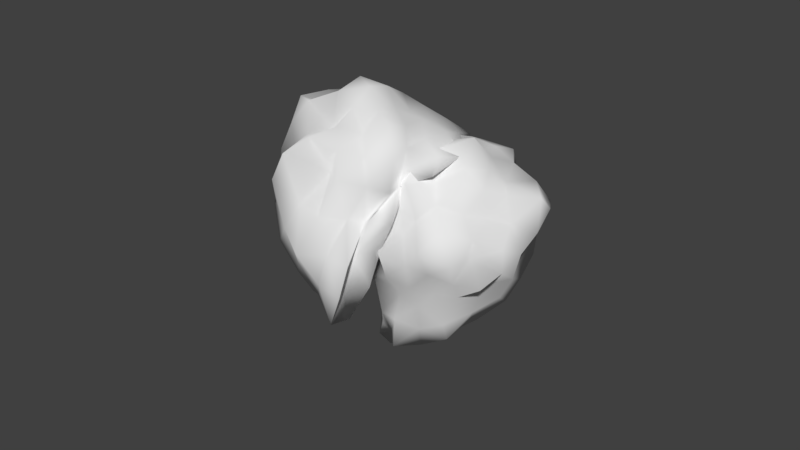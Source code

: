 # Source: ParB02.blend  (saved by Blender 2.79.0; exported with 4.5.12 LTS)
import bpy
from mathutils import Matrix  # noqa: F401  (used for matrix-valued properties, if any)

bpy.ops.wm.read_factory_settings(use_empty=True)
scene = bpy.context.scene
scene.name = 'Scene'

# ---- collections
col_collection_1 = bpy.data.collections.new('Collection 1'); scene.collection.children.link(col_collection_1)

# ---- world
world_world = bpy.data.worlds.new('World'); scene.world = world_world
world_world.color = (0.05088, 0.05088, 0.05088)
world_world.use_sun_shadow = False
world_world.sun_shadow_jitter_overblur = 0.0
world_world.cycles.sampling_method = 'MANUAL'

# ---- meshes
me_icosphere_001 = bpy.data.meshes.new('Icosphere.001')
me_icosphere_001.from_pydata([(-2.67, 1.811, -20.47), (-3.572, -7.769, -4.701), (-7.825, -13.96, -10.72), (-18.98, 1.361, -5.81), (-8.681, 16.09, -4.634), (8.201, 10.31, -4.48), (0.6856, -13.65, 10.97), (-15.31, -6.939, 10.18), (-17.94, 11.55, 11.79), (0.8175, 15.84, 10.73), (9.909, 1.519, 10.6), (-3.892, 1.348, 19.1), (-5.401, -7.342, -22.0), (-1.48, -4.143, -18.0), (-6.672, -11.36, -8.963), (3.735, 1.117, -4.821), (0.87, 6.076, -10.14), (-11.42, 1.239, -16.27), (-15.19, -7.591, -11.97), (-6.662, 10.69, -12.81), (-15.36, 9.675, -5.694), (0.08029, 13.68, -4.918), (3.566, -3.008, 6.141), (10.58, 6.56, 3.531), (-5.069, -14.24, 2.872), (-2.037, -11.79, 5.614), (-21.95, -4.528, 3.067), (-13.75, -12.48, 2.172), (-13.93, 15.17, 3.108), (-20.12, 6.621, 3.108), (5.369, 14.16, 3.117), (-3.892, 17.67, 3.108), (8.017, -8.051, 12.69), (-8.858, -13.89, 13.0), (-19.34, 1.348, 12.66), (-8.189, 14.57, 11.7), (7.142, 9.389, 11.57), (-1.475, -6.141, 15.86), (4.954, 1.349, 17.42), (-11.41, -4.115, 18.15), (-10.93, 6.46, 17.18), (-0.8483, 10.72, 19.04), (-5.003, -3.237, -18.26), (-1.434, -6.709, -11.14), (-7.608, -10.82, -9.161), (-2.022, -1.71, -4.072), (5.134, 8.393, -7.918), (-7.683, 1.837, -18.84), (-17.32, -3.028, -8.97), (-4.818, 5.536, -15.53), (-11.02, 11.34, -4.141), (3.83, 12.11, -4.656), (1.562, -6.66, -0.2983), (9.203, 4.204, 7.208), (-6.427, -10.63, -3.034), (0.8888, -13.83, 7.473), (-21.65, -1.599, -1.852), (-14.9, -9.957, 6.426), (-11.47, 15.91, -0.8162), (-17.57, 8.167, 6.761), (5.55, 11.34, -0.1409), (-1.785, 15.46, 6.517), (5.184, -11.96, 12.08), (-11.25, -8.591, 10.4), (-19.79, 6.657, 12.93), (-3.777, 15.45, 11.38), (9.424, 5.615, 11.47), (-0.807, -8.812, 12.93), (0.4108, 1.348, 18.25), (-13.43, -5.581, 13.88), (-14.82, 9.29, 15.46), (-0.3263, 12.32, 13.65), (-6.661, -11.3, -16.6), (-2.547, -1.269, -18.58), (-2.277, -10.39, -7.25), (5.945, 5.634, -4.663), (-0.4696, 3.897, -15.3), (-16.29, 1.506, -11.85), (-10.6, -9.542, -10.65), (-7.22, 11.78, -7.295), (-18.36, 6.038, -6.369), (-4.006, 15.4, -5.132), (8.187, -1.51, 7.926), (9.27, 8.374, -0.3421), (-3.505, -11.54, 6.769), (-3.196, -9.771, 0.5743), (-18.88, -6.14, 7.072), (-9.546, -10.7, -3.672), (-16.12, 13.79, 7.277), (-17.23, 3.58, -0.7847), (2.925, 14.44, 6.635), (-5.861, 14.53, -0.07785), (6.718, -1.935, 11.27), (-3.98, -11.4, 10.65), (-14.53, -2.205, 9.688), (-14.04, 15.08, 13.12), (3.318, 11.44, 10.38), (-2.711, -2.286, 16.56), (10.29, 1.247, 16.22), (-7.615, -1.357, 19.31), (-7.51, 3.977, 18.85), (-2.739, 4.896, 16.24), (1.767, 5.459, 17.12), (7.101, 5.893, 15.6), (3.824, 10.38, 15.59), (-6.012, 7.872, 16.87), (-4.746, 12.45, 14.79), (-9.303, 10.08, 13.85), (-12.12, 1.348, 19.4), (-13.28, 3.672, 13.18), (-15.61, -1.455, 15.79), (-5.862, -4.715, 15.98), (-9.735, -8.149, 14.8), (-4.653, -8.969, 13.92), (1.428, -2.517, 16.39), (2.908, -7.237, 15.1), (6.573, -3.234, 15.73), (8.954, 7.958, 7.604), (7.661, 10.23, 3.256), (9.278, 14.54, 8.344), (-5.768, 14.66, 7.004), (-9.257, 17.86, 3.149), (-10.72, 14.28, 7.326), (-20.38, 4.137, 7.896), (-18.22, 1.351, 3.033), (-18.16, -1.127, 7.26), (-10.88, -12.12, 7.025), (-8.636, -12.37, 2.421), (-7.046, -16.29, 8.042), (1.056, -8.342, 9.653), (2.537, -8.655, 4.875), (5.887, -5.575, 8.801), (1.262, 17.21, 3.088), (4.163, 16.72, -1.87), (-1.225, 19.18, -2.038), (-15.84, 10.03, 3.148), (-15.09, 12.81, -1.502), (-18.44, 8.564, -1.556), (-13.43, -5.604, 2.76), (-16.55, -5.19, -4.054), (-14.28, -9.987, -4.744), (-3.755, -13.35, 4.293), (-6.537, -12.2, -2.691), (-2.593, -12.64, -2.259), (8.03, 1.301, 4.414), (6.156, -2.877, -0.7295), (7.888, 3.572, -0.981), (1.281, 10.5, -8.298), (-2.186, 7.863, -11.36), (-3.101, 11.61, -8.0), (-11.31, 10.24, -9.277), (-9.807, 6.851, -15.73), (-13.39, 5.425, -11.0), (-13.04, -2.879, -14.06), (-8.054, -2.951, -18.26), (-9.503, -6.831, -16.14), (5.313, 3.063, -9.121), (0.4161, -1.194, -11.13), (1.196, 1.173, -15.17), (-6.187, -8.999, -15.1), (-2.235, -6.091, -20.43), (-1.658, -9.224, -13.71), (8.277, -2.508, -23.77), (9.179, 7.071, -7.991), (13.43, 13.27, -14.01), (24.59, -2.059, -9.101), (14.29, -16.79, -7.925), (-2.593, -11.01, -7.771), (4.921, 12.95, 7.682), (20.92, 6.242, 6.887), (23.54, -12.25, 8.496), (4.789, -16.54, 7.437), (-4.302, -2.217, 7.309), (9.499, -2.046, 15.81), (11.01, 6.645, -25.3), (7.087, 3.446, -21.29), (12.28, 10.66, -12.25), (1.872, -1.815, -8.112), (4.737, -6.774, -13.43), (17.03, -1.937, -19.56), (20.8, 6.893, -15.27), (12.27, -11.39, -16.11), (20.97, -10.37, -8.985), (5.527, -14.38, -8.209), (2.041, 2.31, 2.85), (-4.974, -7.258, 0.2403), (10.68, 13.54, -0.4185), (7.644, 11.09, 2.323), (27.56, 3.83, -0.2243), (19.36, 11.79, -1.118), (19.54, -15.87, -0.1832), (25.73, -7.319, -0.1829), (0.2379, -14.86, -0.1736), (9.499, -18.37, -0.1832), (-2.41, 7.353, 9.395), (14.46, 13.19, 9.709), (24.95, -2.045, 9.366), (13.8, -15.27, 8.412), (-1.535, -10.09, 8.278), (7.082, 5.443, 12.57), (0.6533, -2.047, 14.13), (17.02, 3.417, 14.86), (16.53, -7.158, 13.89), (6.455, -11.41, 15.75), (10.61, 2.54, -21.55), (7.041, 6.011, -14.43), (13.22, 10.12, -12.45), (7.629, 1.012, -7.363), (0.4726, -9.09, -11.21), (13.29, -2.535, -22.13), (22.93, 2.33, -12.26), (10.43, -6.234, -18.82), (16.63, -12.04, -7.432), (1.777, -12.81, -7.947), (4.045, 5.962, -3.589), (-3.596, -4.901, 3.917), (12.03, 9.93, -6.325), (4.718, 13.13, 4.182), (27.25, 0.9009, -5.143), (20.51, 9.259, 3.135), (17.08, -16.61, -4.107), (23.18, -8.865, 3.47), (0.05712, -12.03, -3.432), (7.392, -16.15, 3.226), (0.4227, 11.26, 8.787), (16.85, 7.893, 7.112), (25.39, -7.354, 9.641), (9.384, -16.15, 8.085), (-3.817, -6.313, 8.181), (6.414, 8.114, 9.643), (5.196, -2.046, 14.96), (19.04, 4.883, 10.59), (20.43, -9.988, 12.16), (5.933, -13.02, 10.36), (12.27, 10.6, -19.89), (8.154, 0.5713, -21.87), (7.884, 9.694, -10.54), (-0.3384, -6.331, -7.954), (6.077, -4.595, -18.59), (21.9, -2.204, -15.14), (16.21, 8.844, -13.94), (12.83, -12.48, -10.59), (23.97, -6.736, -9.66), (9.613, -16.1, -8.423), (-2.58, 0.8126, 4.636), (-3.663, -9.072, -3.633), (9.112, 10.84, 3.478), (8.803, 9.073, -2.717), (24.49, 5.442, 3.781), (15.15, 9.999, -6.963), (21.73, -14.49, 3.986), (22.83, -4.278, -4.076), (2.682, -15.14, 3.344), (11.47, -15.23, -3.369), (-1.111, 1.237, 7.982), (9.587, 10.71, 7.361), (20.13, 1.507, 6.397), (19.65, -15.78, 9.828), (2.289, -12.14, 7.089), (8.318, 1.588, 13.27), (-4.687, -1.945, 12.93), (13.22, 0.6588, 16.02), (13.12, -4.675, 15.56), (8.346, -5.593, 12.95), (3.84, -6.157, 13.83), (-1.494, -6.591, 12.31), (1.783, -11.07, 12.3), (11.62, -8.57, 13.58), (10.35, -13.15, 11.49), (14.91, -10.78, 10.55), (17.72, -2.046, 16.11), (18.88, -4.37, 9.89), (21.22, 0.7576, 12.5), (11.47, 4.017, 12.69), (15.34, 7.451, 11.51), (10.26, 8.271, 10.63), (4.179, 1.819, 13.1), (2.699, 6.539, 11.81), (-0.9662, 2.536, 12.43), (-3.347, -8.656, 4.313), (-2.054, -10.93, -0.03495), (-3.671, -15.23, 5.053), (11.37, -15.35, 3.713), (14.86, -18.56, -0.1423), (16.32, -14.98, 4.035), (25.99, -4.835, 4.605), (23.82, -2.048, -0.2578), (23.77, 0.4288, 3.969), (16.48, 11.42, 3.734), (14.24, 11.68, -0.87), (12.65, 15.59, 4.751), (4.551, 7.644, 6.362), (3.07, 7.957, 1.584), (-0.2801, 4.877, 5.51), (4.345, -17.91, -0.2027), (1.444, -17.42, -5.161), (6.832, -19.88, -5.329), (21.45, -10.73, -0.1429), (20.7, -13.51, -4.793), (24.05, -9.262, -4.847), (19.04, 4.906, -0.5314), (22.15, 4.492, -7.345), (19.89, 9.29, -8.035), (9.362, 12.65, 1.002), (12.14, 11.5, -5.982), (8.2, 11.94, -5.55), (-2.423, -1.999, 1.123), (-0.5494, 2.179, -4.02), (-2.281, -4.27, -4.272), (4.326, -11.19, -11.59), (7.793, -8.561, -14.65), (8.708, -12.3, -11.29), (16.92, -10.93, -12.57), (15.41, -7.549, -19.02), (19.0, -6.123, -14.29), (18.65, 2.181, -17.35), (13.66, 2.253, -21.55), (15.11, 6.133, -19.43), (0.2942, -3.761, -12.41), (5.191, 0.4962, -14.42), (4.411, -1.871, -18.46), (11.79, 8.301, -18.39), (7.842, 5.393, -23.72), (7.265, 8.526, -17.0)], [], [(0, 73, 42), (1, 43, 45), (0, 42, 47), (0, 47, 49), (0, 49, 76), (1, 45, 52), (2, 44, 54), (3, 48, 56), (4, 50, 58), (5, 51, 60), (1, 52, 85), (2, 54, 87), (3, 56, 89), (4, 58, 91), (5, 60, 83), (6, 62, 67), (7, 63, 69), (8, 64, 70), (9, 65, 71), (10, 66, 98), (38, 102, 68), (38, 103, 102), (36, 96, 104), (41, 105, 101), (41, 106, 105), (35, 95, 107), (40, 108, 100), (40, 109, 108), (34, 94, 110), (39, 111, 99), (39, 112, 111), (33, 93, 113), (37, 114, 97), (37, 115, 114), (32, 92, 116), (23, 117, 53), (23, 118, 117), (30, 90, 119), (31, 120, 61), (31, 121, 120), (28, 88, 122), (29, 123, 59), (29, 124, 123), (26, 86, 125), (27, 126, 57), (27, 127, 126), (24, 84, 128), (25, 129, 55), (25, 130, 129), (22, 82, 131), (30, 132, 90), (30, 133, 132), (21, 81, 134), (28, 135, 88), (28, 136, 135), (20, 80, 137), (26, 138, 86), (26, 139, 138), (18, 78, 140), (24, 141, 84), (24, 142, 141), (14, 74, 143), (22, 144, 82), (22, 145, 144), (15, 75, 146), (16, 147, 46), (16, 148, 147), (19, 79, 149), (19, 150, 79), (19, 151, 150), (17, 77, 152), (17, 153, 77), (17, 154, 153), (12, 72, 155), (15, 156, 75), (15, 157, 156), (13, 73, 158), (12, 159, 72), (12, 160, 159), (13, 43, 161), (161, 74, 14), (161, 43, 74), (43, 1, 74), (159, 161, 14), (159, 160, 161), (160, 13, 161), (72, 44, 2), (72, 159, 44), (159, 14, 44), (158, 76, 16), (158, 73, 76), (73, 0, 76), (156, 158, 16), (156, 157, 158), (157, 13, 158), (75, 46, 5), (75, 156, 46), (156, 16, 46), (155, 78, 18), (155, 72, 78), (72, 2, 78), (153, 155, 18), (153, 154, 155), (154, 12, 155), (77, 48, 3), (77, 153, 48), (153, 18, 48), (152, 80, 20), (152, 77, 80), (77, 3, 80), (150, 152, 20), (150, 151, 152), (151, 17, 152), (79, 50, 4), (79, 150, 50), (150, 20, 50), (149, 81, 21), (149, 79, 81), (79, 4, 81), (147, 149, 21), (147, 148, 149), (148, 19, 149), (46, 51, 5), (46, 147, 51), (147, 21, 51), (146, 83, 23), (146, 75, 83), (75, 5, 83), (144, 146, 23), (144, 145, 146), (145, 15, 146), (82, 53, 10), (82, 144, 53), (144, 23, 53), (143, 85, 25), (143, 74, 85), (74, 1, 85), (141, 143, 25), (141, 142, 143), (142, 14, 143), (84, 55, 6), (84, 141, 55), (141, 25, 55), (140, 87, 27), (140, 78, 87), (78, 2, 87), (138, 140, 27), (138, 139, 140), (139, 18, 140), (86, 57, 7), (86, 138, 57), (138, 27, 57), (137, 89, 29), (137, 80, 89), (80, 3, 89), (135, 137, 29), (135, 136, 137), (136, 20, 137), (88, 59, 8), (88, 135, 59), (135, 29, 59), (134, 91, 31), (134, 81, 91), (81, 4, 91), (132, 134, 31), (132, 133, 134), (133, 21, 134), (90, 61, 9), (90, 132, 61), (132, 31, 61), (131, 92, 32), (131, 82, 92), (82, 10, 92), (129, 131, 32), (129, 130, 131), (130, 22, 131), (55, 62, 6), (55, 129, 62), (129, 32, 62), (128, 93, 33), (128, 84, 93), (84, 6, 93), (126, 128, 33), (126, 127, 128), (127, 24, 128), (57, 63, 7), (57, 126, 63), (126, 33, 63), (125, 94, 34), (125, 86, 94), (86, 7, 94), (123, 125, 34), (123, 124, 125), (124, 26, 125), (59, 64, 8), (59, 123, 64), (123, 34, 64), (122, 95, 35), (122, 88, 95), (88, 8, 95), (120, 122, 35), (120, 121, 122), (121, 28, 122), (61, 65, 9), (61, 120, 65), (120, 35, 65), (119, 96, 36), (119, 90, 96), (90, 9, 96), (117, 119, 36), (117, 118, 119), (118, 30, 119), (53, 66, 10), (53, 117, 66), (117, 36, 66), (116, 98, 38), (116, 92, 98), (92, 10, 98), (114, 116, 38), (114, 115, 116), (115, 32, 116), (97, 68, 11), (97, 114, 68), (114, 38, 68), (113, 67, 37), (113, 93, 67), (93, 6, 67), (111, 113, 37), (111, 112, 113), (112, 33, 113), (99, 97, 11), (99, 111, 97), (111, 37, 97), (110, 69, 39), (110, 94, 69), (94, 7, 69), (108, 110, 39), (108, 109, 110), (109, 34, 110), (100, 99, 11), (100, 108, 99), (108, 39, 99), (107, 70, 40), (107, 95, 70), (95, 8, 70), (105, 107, 40), (105, 106, 107), (106, 35, 107), (101, 100, 11), (101, 105, 100), (105, 40, 100), (104, 71, 41), (104, 96, 71), (96, 9, 71), (102, 104, 41), (102, 103, 104), (103, 36, 104), (68, 101, 11), (68, 102, 101), (102, 41, 101), (98, 103, 38), (98, 66, 103), (66, 36, 103), (71, 106, 41), (71, 65, 106), (65, 35, 106), (70, 109, 40), (70, 64, 109), (64, 34, 109), (69, 112, 39), (69, 63, 112), (63, 33, 112), (67, 115, 37), (67, 62, 115), (62, 32, 115), (83, 118, 23), (83, 60, 118), (60, 30, 118), (91, 121, 31), (91, 58, 121), (58, 28, 121), (89, 124, 29), (89, 56, 124), (56, 26, 124), (87, 127, 27), (87, 54, 127), (54, 24, 127), (85, 130, 25), (85, 52, 130), (52, 22, 130), (60, 133, 30), (60, 51, 133), (51, 21, 133), (58, 136, 28), (58, 50, 136), (50, 20, 136), (56, 139, 26), (56, 48, 139), (48, 18, 139), (54, 142, 24), (54, 44, 142), (44, 14, 142), (52, 145, 22), (52, 45, 145), (45, 15, 145), (76, 148, 16), (76, 49, 148), (49, 19, 148), (49, 151, 19), (49, 47, 151), (47, 17, 151), (47, 154, 17), (47, 42, 154), (42, 12, 154), (45, 157, 15), (45, 43, 157), (43, 13, 157), (42, 160, 12), (42, 73, 160), (73, 13, 160), (162, 235, 204), (163, 205, 207), (162, 204, 209), (162, 209, 211), (162, 211, 238), (163, 207, 214), (164, 206, 216), (165, 210, 218), (166, 212, 220), (167, 213, 222), (163, 214, 247), (164, 216, 249), (165, 218, 251), (166, 220, 253), (167, 222, 245), (168, 224, 229), (169, 225, 231), (170, 226, 232), (171, 227, 233), (172, 228, 260), (200, 264, 230), (200, 265, 264), (198, 258, 266), (203, 267, 263), (203, 268, 267), (197, 257, 269), (202, 270, 262), (202, 271, 270), (196, 256, 272), (201, 273, 261), (201, 274, 273), (195, 255, 275), (199, 276, 259), (199, 277, 276), (194, 254, 278), (185, 279, 215), (185, 280, 279), (192, 252, 281), (193, 282, 223), (193, 283, 282), (190, 250, 284), (191, 285, 221), (191, 286, 285), (188, 248, 287), (189, 288, 219), (189, 289, 288), (186, 246, 290), (187, 291, 217), (187, 292, 291), (184, 244, 293), (192, 294, 252), (192, 295, 294), (183, 243, 296), (190, 297, 250), (190, 298, 297), (182, 242, 299), (188, 300, 248), (188, 301, 300), (180, 240, 302), (186, 303, 246), (186, 304, 303), (176, 236, 305), (184, 306, 244), (184, 307, 306), (177, 237, 308), (178, 309, 208), (178, 310, 309), (181, 241, 311), (181, 312, 241), (181, 313, 312), (179, 239, 314), (179, 315, 239), (179, 316, 315), (174, 234, 317), (177, 318, 237), (177, 319, 318), (175, 235, 320), (174, 321, 234), (174, 322, 321), (175, 205, 323), (323, 236, 176), (323, 205, 236), (205, 163, 236), (321, 323, 176), (321, 322, 323), (322, 175, 323), (234, 206, 164), (234, 321, 206), (321, 176, 206), (320, 238, 178), (320, 235, 238), (235, 162, 238), (318, 320, 178), (318, 319, 320), (319, 175, 320), (237, 208, 167), (237, 318, 208), (318, 178, 208), (317, 240, 180), (317, 234, 240), (234, 164, 240), (315, 317, 180), (315, 316, 317), (316, 174, 317), (239, 210, 165), (239, 315, 210), (315, 180, 210), (314, 242, 182), (314, 239, 242), (239, 165, 242), (312, 314, 182), (312, 313, 314), (313, 179, 314), (241, 212, 166), (241, 312, 212), (312, 182, 212), (311, 243, 183), (311, 241, 243), (241, 166, 243), (309, 311, 183), (309, 310, 311), (310, 181, 311), (208, 213, 167), (208, 309, 213), (309, 183, 213), (308, 245, 185), (308, 237, 245), (237, 167, 245), (306, 308, 185), (306, 307, 308), (307, 177, 308), (244, 215, 172), (244, 306, 215), (306, 185, 215), (305, 247, 187), (305, 236, 247), (236, 163, 247), (303, 305, 187), (303, 304, 305), (304, 176, 305), (246, 217, 168), (246, 303, 217), (303, 187, 217), (302, 249, 189), (302, 240, 249), (240, 164, 249), (300, 302, 189), (300, 301, 302), (301, 180, 302), (248, 219, 169), (248, 300, 219), (300, 189, 219), (299, 251, 191), (299, 242, 251), (242, 165, 251), (297, 299, 191), (297, 298, 299), (298, 182, 299), (250, 221, 170), (250, 297, 221), (297, 191, 221), (296, 253, 193), (296, 243, 253), (243, 166, 253), (294, 296, 193), (294, 295, 296), (295, 183, 296), (252, 223, 171), (252, 294, 223), (294, 193, 223), (293, 254, 194), (293, 244, 254), (244, 172, 254), (291, 293, 194), (291, 292, 293), (292, 184, 293), (217, 224, 168), (217, 291, 224), (291, 194, 224), (290, 255, 195), (290, 246, 255), (246, 168, 255), (288, 290, 195), (288, 289, 290), (289, 186, 290), (219, 225, 169), (219, 288, 225), (288, 195, 225), (287, 256, 196), (287, 248, 256), (248, 169, 256), (285, 287, 196), (285, 286, 287), (286, 188, 287), (221, 226, 170), (221, 285, 226), (285, 196, 226), (284, 257, 197), (284, 250, 257), (250, 170, 257), (282, 284, 197), (282, 283, 284), (283, 190, 284), (223, 227, 171), (223, 282, 227), (282, 197, 227), (281, 258, 198), (281, 252, 258), (252, 171, 258), (279, 281, 198), (279, 280, 281), (280, 192, 281), (215, 228, 172), (215, 279, 228), (279, 198, 228), (278, 260, 200), (278, 254, 260), (254, 172, 260), (276, 278, 200), (276, 277, 278), (277, 194, 278), (259, 230, 173), (259, 276, 230), (276, 200, 230), (275, 229, 199), (275, 255, 229), (255, 168, 229), (273, 275, 199), (273, 274, 275), (274, 195, 275), (261, 259, 173), (261, 273, 259), (273, 199, 259), (272, 231, 201), (272, 256, 231), (256, 169, 231), (270, 272, 201), (270, 271, 272), (271, 196, 272), (262, 261, 173), (262, 270, 261), (270, 201, 261), (269, 232, 202), (269, 257, 232), (257, 170, 232), (267, 269, 202), (267, 268, 269), (268, 197, 269), (263, 262, 173), (263, 267, 262), (267, 202, 262), (266, 233, 203), (266, 258, 233), (258, 171, 233), (264, 266, 203), (264, 265, 266), (265, 198, 266), (230, 263, 173), (230, 264, 263), (264, 203, 263), (260, 265, 200), (260, 228, 265), (228, 198, 265), (233, 268, 203), (233, 227, 268), (227, 197, 268), (232, 271, 202), (232, 226, 271), (226, 196, 271), (231, 274, 201), (231, 225, 274), (225, 195, 274), (229, 277, 199), (229, 224, 277), (224, 194, 277), (245, 280, 185), (245, 222, 280), (222, 192, 280), (253, 283, 193), (253, 220, 283), (220, 190, 283), (251, 286, 191), (251, 218, 286), (218, 188, 286), (249, 289, 189), (249, 216, 289), (216, 186, 289), (247, 292, 187), (247, 214, 292), (214, 184, 292), (222, 295, 192), (222, 213, 295), (213, 183, 295), (220, 298, 190), (220, 212, 298), (212, 182, 298), (218, 301, 188), (218, 210, 301), (210, 180, 301), (216, 304, 186), (216, 206, 304), (206, 176, 304), (214, 307, 184), (214, 207, 307), (207, 177, 307), (238, 310, 178), (238, 211, 310), (211, 181, 310), (211, 313, 181), (211, 209, 313), (209, 179, 313), (209, 316, 179), (209, 204, 316), (204, 174, 316), (207, 319, 177), (207, 205, 319), (205, 175, 319), (204, 322, 174), (204, 235, 322), (235, 175, 322)])
me_icosphere_001.polygons.foreach_set('use_smooth', [True] * 640)
me_icosphere_001.materials.append(None)
me_icosphere_001.use_remesh_preserve_volume = False
me_icosphere_001.use_remesh_preserve_attributes = False
me_icosphere_001.use_mirror_vertex_groups = False
me_icosphere_001.update()

# ---- objects
ob_icosphere_001 = bpy.data.objects.new('Icosphere.001', me_icosphere_001)

# ---- transforms, parenting, visibility, modifiers, constraints
ob_icosphere_001.location = (-303.6, -72.06, 304.6)
ob_icosphere_001.rotation_euler = (-0.2904, 0.4042, 0.8645)
ob_icosphere_001.lineart.crease_threshold = 0.0

# ---- collection membership
col_collection_1.objects.link(ob_icosphere_001)

# ---- scene / render settings (as saved in the file)
scene.frame_start = 1; scene.frame_end = 180; scene.frame_set(92)
scene.render.engine = 'BLENDER_EEVEE_NEXT'
scene.render.resolution_percentage = 50
scene.render.dither_intensity = 0.0
scene.cycles.use_denoising = False
scene.cycles.samples = 128
scene.cycles.sampling_pattern = 'TABULATED_SOBOL'
scene.cycles.use_adaptive_sampling = False
scene.cycles.use_light_tree = False
scene.cycles.blur_glossy = 0.0
scene.cycles.sample_clamp_indirect = 0.0
scene.view_settings.view_transform = 'Standard'
scene.unit_settings.scale_length = 0.01
bpy.context.view_layer.update()

# ---- added for rendering (the .blend has no active camera and no usable light): camera, sun
cam_auto = bpy.data.cameras.new('AutoCamera')
cam_auto.lens = 50.0
cam_auto.sensor_width = 36.0
cam_auto.clip_end = 1956.27
ob_auto_camera = bpy.data.objects.new('AutoCamera', cam_auto)
scene.collection.objects.link(ob_auto_camera)
ob_auto_camera.location = (-190.217, -205.442, 390.155)
ob_auto_camera.rotation_euler = (1.09748, -7.21219e-08, 0.694738)
scene.camera = ob_auto_camera
light_auto_sun = bpy.data.lights.new('AutoSun', 'SUN')
light_auto_sun.energy = 3.0
light_auto_sun.angle = 0.0523599
ob_auto_sun = bpy.data.objects.new('AutoSun', light_auto_sun)
scene.collection.objects.link(ob_auto_sun)
ob_auto_sun.rotation_euler = (0.872665, 0.174533, 0.523599)
bpy.context.view_layer.update()
